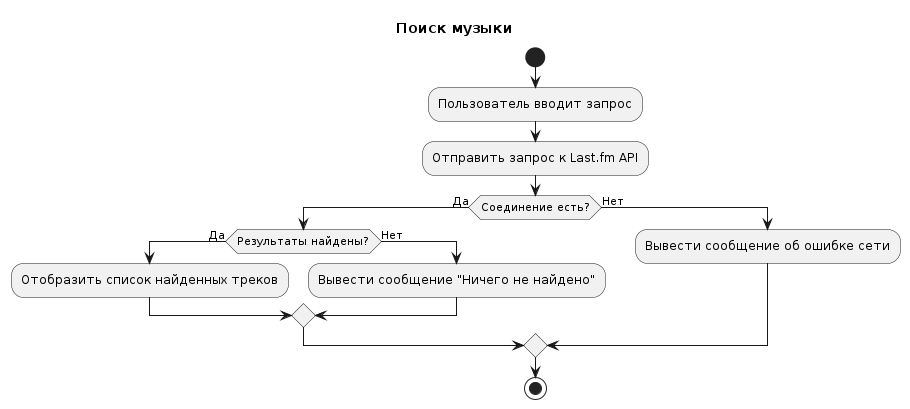

The diagram above was rendered by PlantUML. Its source (embedded in the PNG):
@startuml
title Поиск музыки

start
:Пользователь вводит запрос;
:Отправить запрос к Last.fm API;
if (Соединение есть?) then (Да)
  if (Результаты найдены?) then (Да)
    :Отобразить список найденных треков;
  else (Нет)
    :Вывести сообщение "Ничего не найдено";
  endif
else (Нет)
  :Вывести сообщение об ошибке сети;
endif
stop
@enduml